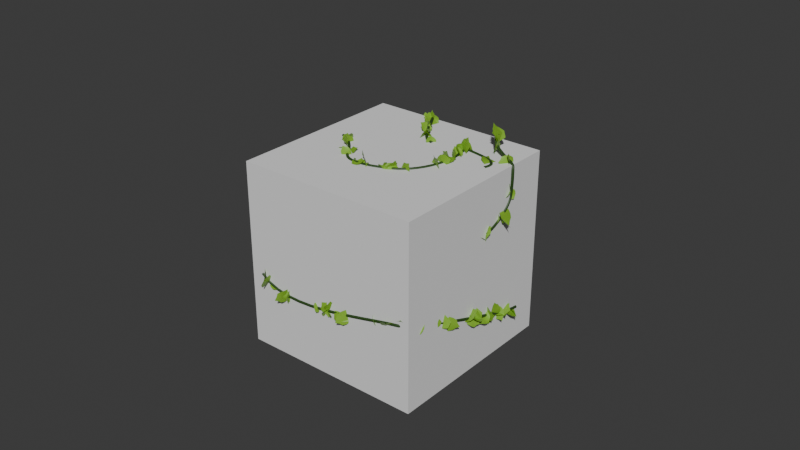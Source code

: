 # Source: VinesSource.blend  (saved by Blender 4.3.34; exported with 4.5.12 LTS)
import bpy
from mathutils import Matrix  # noqa: F401  (used for matrix-valued properties, if any)

bpy.ops.wm.read_factory_settings(use_empty=True)
scene = bpy.context.scene
scene.name = 'Scene'

# ---- collections
col_collection = bpy.data.collections.new('Collection'); scene.collection.children.link(col_collection)

# ---- images (referenced by path relative to the original .blend; pixels are not part of the script)
import os
ASSET_DIR = os.environ.get("B2B_ASSET_DIR", "")  # directory of the original .blend (textures are referenced by path, not embedded)
HERE = os.path.dirname(os.path.abspath(__file__))  # packed textures are extracted next to this script under _unpacked/

def load_image(name, relpath, width, height, colorspace="sRGB"):
    """Load a texture the original file referenced (path relative to the .blend, or extracted next to this script)."""
    p = next((c for c in (os.path.join(HERE, relpath), os.path.join(ASSET_DIR, relpath)) if relpath and os.path.exists(c)), "")
    if p:
        img = bpy.data.images.load(p, check_existing=True)
        img.name = name
    else:  # same state as the original file: an image datablock whose file is absent (Cycles renders it pink)
        img = bpy.data.images.new(name, width, height)
        img.source = "FILE"
        img.filepath = "//" + (relpath or name)
    img.colorspace_settings.name = colorspace
    return img
img_leafset017_png = load_image('LeafSet017.png', 'LeafSet017.png', 1024, 1024, 'sRGB')

# ---- materials (node trees are filled in below, after node groups)
mat_vine = bpy.data.materials.new('Vine')
mat_thorn = bpy.data.materials.new('Thorn')
mat_leaf = bpy.data.materials.new('Leaf')

# ---- node groups
ng_geometry_nodes = bpy.data.node_groups.new('Geometry Nodes', 'GeometryNodeTree')
_s = ng_geometry_nodes.interface.new_socket(name='Geometry', in_out='OUTPUT', socket_type='NodeSocketGeometry')
_s = ng_geometry_nodes.interface.new_socket(name='Geometry', in_out='INPUT', socket_type='NodeSocketGeometry')
_s = ng_geometry_nodes.interface.new_socket(name='Vine Thickness', in_out='INPUT', socket_type='NodeSocketFloat')
_s.subtype = 'DISTANCE'
_s.default_value = 1.0
_s.min_value = 0.0
_s = ng_geometry_nodes.interface.new_socket(name='Thorn Size', in_out='INPUT', socket_type='NodeSocketFloat')
_s.default_value = 0.5
_s.min_value = -1e+04
_s.max_value = 1e+04
_s = ng_geometry_nodes.interface.new_socket(name='Minimum Scale', in_out='INPUT', socket_type='NodeSocketFloat')
_s.default_value = 0.8
ng_geometry_nodes.is_modifier = True
# nodes of 'Geometry Nodes' reference scene objects; filled in after objects exist

# ---- material node trees
mat_vine.use_nodes = True; mat_vine.node_tree.nodes.clear()
_N = mat_vine.node_tree.nodes; _L = mat_vine.node_tree.links
n0 = _N.new('ShaderNodeBsdfPrincipled'); n0.name = 'Principled BSDF'; n0.location = (10, 300)
n0.inputs[0].default_value = (0.02451, 0.06624, 0.01029, 1.0)
n1 = _N.new('ShaderNodeOutputMaterial'); n1.name = 'Material Output'; n1.location = (300, 300)
_L.new(n0.outputs[0], n1.inputs[0])
n1.is_active_output = True
mat_thorn.use_nodes = True; mat_thorn.node_tree.nodes.clear()
_N = mat_thorn.node_tree.nodes; _L = mat_thorn.node_tree.links
n0 = _N.new('ShaderNodeBsdfPrincipled'); n0.name = 'Principled BSDF'; n0.location = (10, 300)
n0.inputs[0].default_value = (0.296, 0.1723, 0.0192, 1.0)
n1 = _N.new('ShaderNodeOutputMaterial'); n1.name = 'Material Output'; n1.location = (300, 300)
_L.new(n0.outputs[0], n1.inputs[0])
n1.is_active_output = True
mat_leaf.use_nodes = True; mat_leaf.node_tree.nodes.clear()
_N = mat_leaf.node_tree.nodes; _L = mat_leaf.node_tree.links
n0 = _N.new('ShaderNodeBsdfPrincipled'); n0.name = 'Principled BSDF'; n0.location = (28, 300)
n0.inputs[0].default_value = (0.2096, 0.4264, 0.02613, 1.0)
n1 = _N.new('ShaderNodeOutputMaterial'); n1.name = 'Material Output'; n1.location = (318, 300)
n2 = _N.new('ShaderNodeTexCoord'); n2.name = 'Texture Coordinate'; n2.location = (-1170, 165)
n3 = _N.new('ShaderNodeMapping'); n3.name = 'Mapping'; n3.location = (-946, 189)
n4 = _N.new('ShaderNodeTexImage'); n4.name = 'Image Texture'; n4.location = (-532, 382)
n4.image = img_leafset017_png
_L.new(n0.outputs[0], n1.inputs[0])
_L.new(n2.outputs[0], n3.inputs[0])
_L.new(n3.outputs[0], n4.inputs[0])
n1.is_active_output = True

# ---- world
world_world = bpy.data.worlds.new('World'); scene.world = world_world
world_world.use_nodes = True; world_world.node_tree.nodes.clear()
_N = world_world.node_tree.nodes; _L = world_world.node_tree.links
n0 = _N.new('ShaderNodeOutputWorld'); n0.name = 'World Output'; n0.location = (300, 300)
n1 = _N.new('ShaderNodeBackground'); n1.name = 'Background'; n1.location = (10, 300)
n1.inputs[0].default_value = (0.05088, 0.05088, 0.05088, 1.0)
_L.new(n1.outputs[0], n0.inputs[0])
n0.is_active_output = True
world_world.color = (0.05088, 0.05088, 0.05088)
world_world.sun_shadow_jitter_overblur = 0.0

# ---- meshes
me_cone = bpy.data.meshes.new('Cone')
me_cone.from_pydata([(0.0, 0.25, -0.25), (0.2378, 0.07725, -0.25), (0.1469, -0.2023, -0.25), (-0.1469, -0.2023, -0.25), (-0.2378, 0.07725, -0.25), (0.0, 0.0, 0.25)], [], [(0, 5, 1), (1, 5, 2), (2, 5, 3), (0, 1, 2, 3, 4), (3, 5, 4), (4, 5, 0)])
_uv = me_cone.uv_layers.new(name='UVMap')
_uv.uv.foreach_set('vector', [0.25, 0.49, 0.25, 0.25, 0.4783, 0.3242, 0.4783, 0.3242, 0.25, 0.25, 0.3911, 0.05584, 0.3911, 0.05584, 0.25, 0.25, 0.1089, 0.05584, 0.75, 0.49, 0.9783, 0.3242, 0.8911, 0.05584, 0.6089, 0.05584, 0.5217, 0.3242, 0.1089, 0.05584, 0.25, 0.25, 0.02175, 0.3242, 0.02175, 0.3242, 0.25, 0.25, 0.25, 0.49])
me_cone.materials.append(mat_thorn)
me_cone.update()
me_cube_001 = bpy.data.meshes.new('Cube.001')
me_cube_001.from_pydata([(-1.0, -1.0, -1.0), (-1.0, -1.0, 1.0), (-1.0, 1.0, -1.0), (-1.0, 1.0, 1.0), (1.0, -1.0, -1.0), (1.0, -1.0, 1.0), (1.0, 1.0, -1.0), (1.0, 1.0, 1.0)], [], [(0, 1, 3, 2), (2, 3, 7, 6), (6, 7, 5, 4), (4, 5, 1, 0), (2, 6, 4, 0), (7, 3, 1, 5)])
_uv = me_cube_001.uv_layers.new(name='UVMap')
_uv.uv.foreach_set('vector', [0.375, 0.0, 0.625, 0.0, 0.625, 0.25, 0.375, 0.25, 0.375, 0.25, 0.625, 0.25, 0.625, 0.5, 0.375, 0.5, 0.375, 0.5, 0.625, 0.5, 0.625, 0.75, 0.375, 0.75, 0.375, 0.75, 0.625, 0.75, 0.625, 1.0, 0.375, 1.0, 0.125, 0.5, 0.375, 0.5, 0.375, 0.75, 0.125, 0.75, 0.625, 0.5, 0.875, 0.5, 0.875, 0.75, 0.625, 0.75])
me_cube_001.update()
me_plane = bpy.data.meshes.new('Plane')
me_plane.from_pydata([(-0.25, -0.2062, 0.07022), (0.25, -0.1232, 0.07022), (-0.25, 0.2062, 0.07022), (0.25, 0.1232, 0.07022), (-0.3175, 0.1, 0.07022), (-0.4277, 0.0, 0.07022), (-0.3175, -0.1, 0.07022), (-0.125, -0.25, 0.0227), (0.0, -0.25, 0.0), (0.125, -0.2016, 0.0227), (0.25, -0.07926, 0.07022), (0.25, 0.0, 0.07022), (0.25, 0.07926, 0.07022), (0.125, 0.2016, 0.0227), (0.0, 0.25, 0.0), (-0.125, 0.25, 0.0227), (-0.125, -0.125, 0.0227), (-0.125, 0.0, 0.0227), (-0.125, 0.125, 0.0227), (0.0, -0.125, 0.0), (0.0, 0.0, 0.0), (0.0, 0.125, 0.0), (0.125, -0.125, 0.0227), (0.125, 0.0, 0.0227), (0.125, 0.125, 0.0227)], [], [(24, 12, 3, 13), (4, 18, 15, 2), (18, 21, 14, 15), (21, 24, 13, 14), (0, 7, 16, 6), (6, 16, 17, 5), (5, 17, 18, 4), (7, 8, 19, 16), (16, 19, 20, 17), (17, 20, 21, 18), (8, 9, 22, 19), (19, 22, 23, 20), (20, 23, 24, 21), (9, 1, 10, 22), (22, 10, 11, 23), (23, 11, 12, 24)])
me_plane.polygons.foreach_set('use_smooth', [True] * 16)
_uv = me_plane.uv_layers.new(name='UVMap')
_uv.uv.foreach_set('vector', [0.75, 0.75, 1.0, 0.75, 1.0, 1.0, 0.75, 1.0, 0.0, 0.75, 0.25, 0.75, 0.25, 1.0, 0.0, 1.0, 0.25, 0.75, 0.5, 0.75, 0.5, 1.0, 0.25, 1.0, 0.5, 0.75, 0.75, 0.75, 0.75, 1.0, 0.5, 1.0, 0.0, 0.0, 0.25, 0.0, 0.25, 0.25, 0.0, 0.25, 0.0, 0.25, 0.25, 0.25, 0.25, 0.5, 0.0, 0.5, 0.0, 0.5, 0.25, 0.5, 0.25, 0.75, 0.0, 0.75, 0.25, 0.0, 0.5, 0.0, 0.5, 0.25, 0.25, 0.25, 0.25, 0.25, 0.5, 0.25, 0.5, 0.5, 0.25, 0.5, 0.25, 0.5, 0.5, 0.5, 0.5, 0.75, 0.25, 0.75, 0.5, 0.0, 0.75, 0.0, 0.75, 0.25, 0.5, 0.25, 0.5, 0.25, 0.75, 0.25, 0.75, 0.5, 0.5, 0.5, 0.5, 0.5, 0.75, 0.5, 0.75, 0.75, 0.5, 0.75, 0.75, 0.0, 1.0, 0.0, 1.0, 0.25, 0.75, 0.25, 0.75, 0.25, 1.0, 0.25, 1.0, 0.5, 0.75, 0.5, 0.75, 0.5, 1.0, 0.5, 1.0, 0.75, 0.75, 0.75])
me_plane.materials.append(mat_leaf)
me_plane.update()

# ---- curves / text
cu_b_ziercurve = bpy.data.curves.new('BézierCurve', 'CURVE')
cu_b_ziercurve.dimensions = '3D'
_sp = cu_b_ziercurve.splines.new('BEZIER'); _sp.bezier_points.add(3)
_sp.bezier_points.foreach_set('co', [0.08164, 0.4774, 1.0, -0.3573, 1.0, 0.977, -0.3618, 1.001, 0.1978, -0.1572, 1.001, -0.5901])
_sp.bezier_points.foreach_set('handle_left', [0.2714, 0.4886, 1.0, -0.2211, 0.9902, 1.109, -0.5265, 0.9995, 0.3373, 0.1352, 1.021, -0.279])
_sp.bezier_points.foreach_set('handle_right', [-0.1081, 0.4662, 1.0, -0.523, 1.012, 0.8161, -0.03544, 1.004, -0.07825, -0.4495, 0.9804, -0.9013])
for _p, _l, _r in zip(_sp.bezier_points, ['ALIGNED', 'ALIGNED', 'ALIGNED', 'ALIGNED'], ['ALIGNED', 'ALIGNED', 'ALIGNED', 'ALIGNED']): _p.handle_left_type = _l; _p.handle_right_type = _r
_sp.order_u = 0
_sp.order_v = 0
_sp = cu_b_ziercurve.splines.new('BEZIER'); _sp.bezier_points.add(5)
_sp.bezier_points.foreach_set('co', [-0.7238, 0.06117, 1.0, -0.3892, -0.2376, 1.0, 0.1848, -0.2477, 1.0, 0.4599, 0.4061, 1.0, 0.51, 0.5511, 1.0, 0.827, 0.3236, 1.0])
_sp.bezier_points.foreach_set('handle_left', [-0.8313, 0.07573, 1.0, -0.4434, -0.1436, 1.0, -0.01357, -0.3416, 0.9999, 0.5008, 0.1788, 0.9999, 0.4153, 0.5665, 1.0, 0.897, 0.4921, 1.0])
_sp.bezier_points.foreach_set('handle_right', [-0.6163, 0.04662, 1.0, -0.2795, -0.4277, 1.0, 0.3935, -0.149, 1.0, 0.4429, 0.5005, 1.0, 0.6901, 0.5216, 1.0, 0.757, 0.1551, 0.9999])
for _p, _l, _r in zip(_sp.bezier_points, ['ALIGNED', 'ALIGNED', 'ALIGNED', 'ALIGNED', 'ALIGNED', 'ALIGNED'], ['ALIGNED', 'ALIGNED', 'ALIGNED', 'ALIGNED', 'ALIGNED', 'ALIGNED']): _p.handle_left_type = _l; _p.handle_right_type = _r
_sp.order_u = 0
_sp.order_v = 0
_sp = cu_b_ziercurve.splines.new('BEZIER'); _sp.bezier_points.add(4)
_sp.bezier_points.foreach_set('co', [0.6927, 0.7281, 1.184, 1.0, 0.543, 0.9909, 1.0, 0.5285, 0.6795, 1.0, 0.2011, 0.4407, 0.8676, -0.04915, 0.3952])
_sp.bezier_points.foreach_set('handle_left', [0.774, 0.7716, 1.326, 0.9735, 0.5737, 1.029, 1.0, 0.5442, 0.7426, 1.0, 0.3102, 0.467, 0.8955, 0.005644, 0.3952])
_sp.bezier_points.foreach_set('handle_right', [0.6114, 0.6846, 1.042, 1.031, 0.5072, 0.9464, 1.0, 0.5014, 0.5706, 1.0, 0.1413, 0.4263, 0.8396, -0.1039, 0.3952])
for _p, _l, _r in zip(_sp.bezier_points, ['ALIGNED', 'ALIGNED', 'ALIGNED', 'ALIGNED', 'ALIGNED'], ['ALIGNED', 'ALIGNED', 'ALIGNED', 'ALIGNED', 'ALIGNED']): _p.handle_left_type = _l; _p.handle_right_type = _r
_sp.order_u = 0
_sp.order_v = 0
_sp = cu_b_ziercurve.splines.new('BEZIER'); _sp.bezier_points.add(2)
_sp.bezier_points.foreach_set('co', [-0.8645, -1.0, -0.1736, 0.8843, -0.9999, -0.08022, 1.0, 0.7195, -0.6349])
_sp.bezier_points.foreach_set('handle_left', [-1.18, -1.003, 0.1425, 0.4443, -1.0, -0.1567, 1.0, 0.5426, -0.6453])
_sp.bezier_points.foreach_set('handle_right', [-0.5489, -0.998, -0.4896, 1.039, -0.9998, -0.05342, 0.9999, 0.8965, -0.6245])
for _p, _l, _r in zip(_sp.bezier_points, ['ALIGNED', 'ALIGNED', 'ALIGNED'], ['ALIGNED', 'ALIGNED', 'ALIGNED']): _p.handle_left_type = _l; _p.handle_right_type = _r
_sp.order_u = 0
_sp.order_v = 0
cu_b_ziercurve.materials.append(mat_vine)
cu_b_ziercurve.use_path = True
cu_b_ziercurve.fill_mode = 'FULL'

# ---- objects
ob_b_ziercurve = bpy.data.objects.new('BézierCurve', cu_b_ziercurve)
ob_cone = bpy.data.objects.new('Cone', me_cone)
ob_cube = bpy.data.objects.new('Cube', me_cube_001)
ob_leaf = bpy.data.objects.new('Leaf', me_plane)
_N = ng_geometry_nodes.nodes; _L = ng_geometry_nodes.links
n0 = _N.new('NodeGroupInput'); n0.name = 'Group Input'; n0.location = (-1289, 166)
n1 = _N.new('NodeGroupOutput'); n1.name = 'Group Output'; n1.location = (512, 28)
n2 = _N.new('GeometryNodeCurveToMesh'); n2.name = 'Curve to Mesh'; n2.location = (-299, 203)
n3 = _N.new('GeometryNodeCurvePrimitiveCircle'); n3.name = 'Curve Circle'; n3.location = (-550, 112)
n3.inputs[0].default_value = 25
n4 = _N.new('ShaderNodeMath'); n4.name = 'Math'; n4.location = (-742, 90)
n4.operation = 'DIVIDE'
n4.inputs[1].default_value = 100.0
n5 = _N.new('GeometryNodeDistributePointsOnFaces'); n5.name = 'Distribute Points on Faces'; n5.location = (-122, -92)
n5.distribute_method = 'POISSON'
n5.inputs[4].default_value = 4.7
n6 = _N.new('GeometryNodeInstanceOnPoints'); n6.name = 'Instance on Points'; n6.location = (183, -63)
n7 = _N.new('GeometryNodeJoinGeometry'); n7.name = 'Join Geometry'; n7.location = (333, 31)
n8 = _N.new('GeometryNodeObjectInfo'); n8.name = 'Object Info'; n8.location = (-661, -374)
n8.transform_space = 'RELATIVE'
n8.inputs[0].default_value = ob_leaf
n9 = _N.new('ShaderNodeMath'); n9.name = 'Math.001'; n9.location = (-937, -156)
n9.operation = 'MULTIPLY'
n9.inputs[1].default_value = 100.0
n10 = _N.new('FunctionNodeRandomValue'); n10.name = 'Random Value'; n10.location = (-198, -385)
n10.data_type = 'FLOAT_VECTOR'
n10.inputs[1].default_value = (6.283, 6.283, 6.283)
n11 = _N.new('FunctionNodeRandomValue'); n11.name = 'Random Value.001'; n11.location = (20, -417)
n11.inputs[1].default_value = (6.283, 6.283, 6.283)
n12 = _N.new('GeometryNodeSetMaterial'); n12.name = 'Set Material'; n12.location = (35, 167)
n12.inputs[2].default_value = mat_vine
n13 = _N.new('GeometryNodeInputNamedAttribute'); n13.name = 'Named Attribute'; n13.location = (-324, 203)
n13.inputs[0].default_value = 'radius'
n14 = _N.new('GeometryNodeSwitch'); n14.name = 'Switch'; n14.location = (-324, 203)
n14.input_type = 'FLOAT'
n14.inputs[1].default_value = 1.0
_L.new(n0.outputs[0], n2.inputs[0])
_L.new(n3.outputs[0], n2.inputs[1])
_L.new(n4.outputs[0], n3.inputs[4])
_L.new(n2.outputs[0], n5.inputs[0])
_L.new(n5.outputs[0], n6.inputs[0])
_L.new(n6.outputs[0], n7.inputs[0])
_L.new(n12.outputs[0], n7.inputs[0])
_L.new(n7.outputs[0], n1.inputs[0])
_L.new(n8.outputs[4], n6.inputs[2])
_L.new(n9.outputs[0], n5.inputs[3])
_L.new(n0.outputs[2], n9.inputs[0])
_L.new(n0.outputs[3], n11.inputs[2])
_L.new(n2.outputs[0], n12.inputs[0])
_L.new(n0.outputs[1], n4.inputs[0])
_L.new(n11.outputs[1], n6.inputs[6])
_L.new(n10.outputs[0], n6.inputs[5])
_L.new(n13.outputs[1], n14.inputs[0])
_L.new(n13.outputs[0], n14.inputs[2])
_L.new(n14.outputs[0], n2.inputs[2])
n1.is_active_output = True

# ---- transforms, parenting, visibility, modifiers, constraints
ob_b_ziercurve.location = (0.0, 0.0, 0.0)
_m = ob_b_ziercurve.modifiers.new('GeometryNodes', 'NODES')
_m.node_group = ng_geometry_nodes
_gi = [s.identifier for s in ng_geometry_nodes.interface.items_tree if s.item_type == 'SOCKET' and s.in_out == 'INPUT']
_m[_gi[1]] = 1.5  # 'Vine Thickness'
_m[_gi[2]] = 1.09  # 'Thorn Size'
_m[_gi[3]] = 0.5  # 'Minimum Scale'
ob_cone.location = (0.0, -0.003025, 0.0)
ob_cone.scale = (0.1725, 0.1725, 0.1725)
ob_cube.location = (0.0, 0.0, 0.0)
ob_leaf.location = (0.0, 0.0, 0.0)
ob_leaf.scale = (0.3311, 0.3311, 0.3311)
_m = ob_leaf.modifiers.new('SimpleDeform', 'SIMPLE_DEFORM')
_m.deform_method = 'BEND'
_m.factor = 0.1745
_m.angle = 0.1745

# ---- collection membership
scene.collection.objects.link(ob_b_ziercurve)
scene.collection.objects.link(ob_cone)
col_collection.objects.link(ob_cube)
col_collection.objects.link(ob_leaf)

# ---- scene / render settings (as saved in the file)
scene.frame_start = 1; scene.frame_end = 250; scene.frame_set(1)
scene.render.engine = 'BLENDER_EEVEE_NEXT'
bpy.context.view_layer.update()

# ---- added for rendering (the .blend has no active camera and no usable light): camera, sun
cam_auto = bpy.data.cameras.new('AutoCamera')
cam_auto.lens = 50.0
cam_auto.sensor_width = 36.0
cam_auto.clip_end = 1000.0
ob_auto_camera = bpy.data.objects.new('AutoCamera', cam_auto)
scene.collection.objects.link(ob_auto_camera)
ob_auto_camera.location = (6.31077, -7.49129, 5.26873)
ob_auto_camera.rotation_euler = (1.09748, -7.21219e-08, 0.694738)
scene.camera = ob_auto_camera
light_auto_sun = bpy.data.lights.new('AutoSun', 'SUN')
light_auto_sun.energy = 3.0
light_auto_sun.angle = 0.0523599
ob_auto_sun = bpy.data.objects.new('AutoSun', light_auto_sun)
scene.collection.objects.link(ob_auto_sun)
ob_auto_sun.rotation_euler = (0.872665, 0.174533, 0.523599)
bpy.context.view_layer.update()
